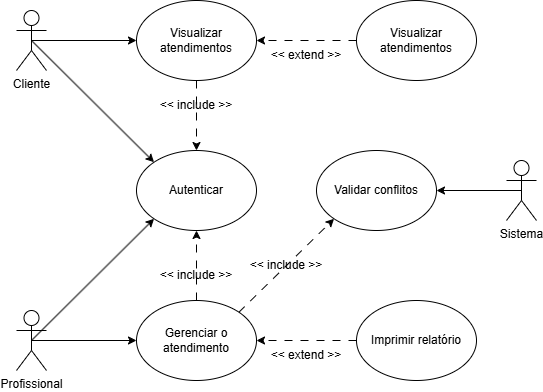

The diagram above was exported from draw.io. Its source (the exported page's mxGraphModel, read from the mxfile embedded in the PNG):
<mxGraphModel dx="1414" dy="777" grid="1" gridSize="10" guides="1" tooltips="1" connect="1" arrows="1" fold="1" page="1" pageScale="1" pageWidth="827" pageHeight="1169" math="0" shadow="0">
  <root>
    <mxCell id="0" />
    <mxCell id="1" parent="0" />
    <mxCell id="Cheb7xFdc2C-w1oOE4HX-1" parent="1" style="shape=umlActor;verticalLabelPosition=bottom;verticalAlign=top;html=1;outlineConnect=0;" value="Cliente" vertex="1">
      <mxGeometry height="60" width="30" x="154" y="405" as="geometry" />
    </mxCell>
    <mxCell id="Cheb7xFdc2C-w1oOE4HX-2" parent="1" style="ellipse;whiteSpace=wrap;html=1;" value="Autenticar" vertex="1">
      <mxGeometry height="80" width="120" x="274" y="545" as="geometry" />
    </mxCell>
    <mxCell id="Cheb7xFdc2C-w1oOE4HX-8" edge="1" parent="1" source="Cheb7xFdc2C-w1oOE4HX-1" style="endArrow=classic;html=1;rounded=0;exitX=0.5;exitY=0.5;exitDx=0;exitDy=0;exitPerimeter=0;entryX=0;entryY=0;entryDx=0;entryDy=0;" target="Cheb7xFdc2C-w1oOE4HX-2" value="">
      <mxGeometry height="50" relative="1" width="50" as="geometry">
        <mxPoint x="484" y="685" as="sourcePoint" />
        <mxPoint x="534" y="635" as="targetPoint" />
      </mxGeometry>
    </mxCell>
    <mxCell id="Cheb7xFdc2C-w1oOE4HX-9" parent="1" style="shape=umlActor;verticalLabelPosition=bottom;verticalAlign=top;html=1;outlineConnect=0;" value="Profissional" vertex="1">
      <mxGeometry height="60" width="30" x="154" y="705" as="geometry" />
    </mxCell>
    <mxCell id="Cheb7xFdc2C-w1oOE4HX-19" edge="1" parent="1" source="Cheb7xFdc2C-w1oOE4HX-10" style="edgeStyle=orthogonalEdgeStyle;rounded=0;orthogonalLoop=1;jettySize=auto;html=1;exitX=0.5;exitY=0;exitDx=0;exitDy=0;entryX=0.5;entryY=1;entryDx=0;entryDy=0;dashed=1;dashPattern=8 8;" target="Cheb7xFdc2C-w1oOE4HX-2">
      <mxGeometry relative="1" as="geometry" />
    </mxCell>
    <mxCell id="Cheb7xFdc2C-w1oOE4HX-10" parent="1" style="ellipse;whiteSpace=wrap;html=1;" value="Gerenciar o atendimento" vertex="1">
      <mxGeometry height="80" width="120" x="274" y="695" as="geometry" />
    </mxCell>
    <mxCell id="Cheb7xFdc2C-w1oOE4HX-13" parent="1" style="ellipse;whiteSpace=wrap;html=1;" value="Visualizar atendimentos" vertex="1">
      <mxGeometry height="80" width="120" x="274" y="395" as="geometry" />
    </mxCell>
    <mxCell id="Cheb7xFdc2C-w1oOE4HX-17" edge="1" parent="1" source="Cheb7xFdc2C-w1oOE4HX-9" style="endArrow=classic;html=1;rounded=0;entryX=0;entryY=1;entryDx=0;entryDy=0;exitX=0.5;exitY=0.5;exitDx=0;exitDy=0;exitPerimeter=0;" target="Cheb7xFdc2C-w1oOE4HX-2" value="">
      <mxGeometry height="50" relative="1" width="50" as="geometry">
        <mxPoint x="474" y="635" as="sourcePoint" />
        <mxPoint x="524" y="585" as="targetPoint" />
      </mxGeometry>
    </mxCell>
    <mxCell id="Cheb7xFdc2C-w1oOE4HX-20" parent="1" style="text;html=1;whiteSpace=wrap;strokeColor=none;fillColor=none;align=center;verticalAlign=middle;rounded=0;" value="&amp;lt;&amp;lt; include &amp;gt;&amp;gt;" vertex="1">
      <mxGeometry height="30" width="100" x="284" y="655" as="geometry" />
    </mxCell>
    <mxCell id="Cheb7xFdc2C-w1oOE4HX-22" parent="1" style="ellipse;whiteSpace=wrap;html=1;" value="Imprimir relatório" vertex="1">
      <mxGeometry height="80" width="120" x="494" y="695" as="geometry" />
    </mxCell>
    <mxCell id="Cheb7xFdc2C-w1oOE4HX-25" edge="1" parent="1" source="Cheb7xFdc2C-w1oOE4HX-1" style="endArrow=classic;html=1;rounded=0;exitX=0.5;exitY=0.5;exitDx=0;exitDy=0;exitPerimeter=0;entryX=0;entryY=0.5;entryDx=0;entryDy=0;" target="Cheb7xFdc2C-w1oOE4HX-13" value="">
      <mxGeometry height="50" relative="1" width="50" as="geometry">
        <mxPoint x="474" y="625" as="sourcePoint" />
        <mxPoint x="524" y="575" as="targetPoint" />
      </mxGeometry>
    </mxCell>
    <mxCell id="Cheb7xFdc2C-w1oOE4HX-26" edge="1" parent="1" source="Cheb7xFdc2C-w1oOE4HX-13" style="endArrow=classic;html=1;rounded=0;exitX=0.5;exitY=1;exitDx=0;exitDy=0;dashed=1;dashPattern=8 8;entryX=0.5;entryY=0;entryDx=0;entryDy=0;" target="Cheb7xFdc2C-w1oOE4HX-2" value="">
      <mxGeometry height="50" relative="1" width="50" as="geometry">
        <mxPoint x="474" y="625" as="sourcePoint" />
        <mxPoint x="394" y="535" as="targetPoint" />
      </mxGeometry>
    </mxCell>
    <mxCell id="Cheb7xFdc2C-w1oOE4HX-27" parent="1" style="text;html=1;whiteSpace=wrap;strokeColor=none;fillColor=none;align=center;verticalAlign=middle;rounded=0;" value="&amp;lt;&amp;lt; include &amp;gt;&amp;gt;" vertex="1">
      <mxGeometry height="30" width="100" x="284" y="485" as="geometry" />
    </mxCell>
    <mxCell id="Cheb7xFdc2C-w1oOE4HX-28" edge="1" parent="1" source="Cheb7xFdc2C-w1oOE4HX-9" style="endArrow=classic;html=1;rounded=0;entryX=0;entryY=0.5;entryDx=0;entryDy=0;exitX=0.5;exitY=0.5;exitDx=0;exitDy=0;exitPerimeter=0;" target="Cheb7xFdc2C-w1oOE4HX-10" value="">
      <mxGeometry height="50" relative="1" width="50" as="geometry">
        <mxPoint x="234" y="767" as="sourcePoint" />
        <mxPoint x="357" y="655" as="targetPoint" />
      </mxGeometry>
    </mxCell>
    <mxCell id="Cheb7xFdc2C-w1oOE4HX-30" edge="1" parent="1" source="Cheb7xFdc2C-w1oOE4HX-22" style="endArrow=classic;html=1;rounded=0;exitX=0;exitY=0.5;exitDx=0;exitDy=0;dashed=1;dashPattern=8 8;entryX=1;entryY=0.5;entryDx=0;entryDy=0;" target="Cheb7xFdc2C-w1oOE4HX-10" value="">
      <mxGeometry height="50" relative="1" width="50" as="geometry">
        <mxPoint x="474" y="625" as="sourcePoint" />
        <mxPoint x="444" y="785" as="targetPoint" />
      </mxGeometry>
    </mxCell>
    <mxCell id="Cheb7xFdc2C-w1oOE4HX-31" parent="1" style="text;html=1;whiteSpace=wrap;strokeColor=none;fillColor=none;align=center;verticalAlign=middle;rounded=0;" value="&amp;lt;&amp;lt; extend&amp;nbsp;&lt;span style=&quot;background-color: transparent; color: light-dark(rgb(0, 0, 0), rgb(255, 255, 255));&quot;&gt;&amp;gt;&amp;gt;&lt;/span&gt;" vertex="1">
      <mxGeometry height="30" width="100" x="394" y="735" as="geometry" />
    </mxCell>
    <mxCell id="Cheb7xFdc2C-w1oOE4HX-32" parent="1" style="shape=umlActor;verticalLabelPosition=bottom;verticalAlign=top;html=1;outlineConnect=0;" value="Sistema" vertex="1">
      <mxGeometry height="60" width="30" x="644" y="555" as="geometry" />
    </mxCell>
    <mxCell id="Cheb7xFdc2C-w1oOE4HX-35" parent="1" style="ellipse;whiteSpace=wrap;html=1;" value="Validar conflitos" vertex="1">
      <mxGeometry height="80" width="120" x="454" y="545" as="geometry" />
    </mxCell>
    <mxCell id="Cheb7xFdc2C-w1oOE4HX-36" edge="1" parent="1" source="Cheb7xFdc2C-w1oOE4HX-32" style="endArrow=classic;html=1;rounded=0;entryX=1;entryY=0.5;entryDx=0;entryDy=0;exitX=0.5;exitY=0.5;exitDx=0;exitDy=0;exitPerimeter=0;" target="Cheb7xFdc2C-w1oOE4HX-35" value="">
      <mxGeometry height="50" relative="1" width="50" as="geometry">
        <mxPoint x="424" y="655" as="sourcePoint" />
        <mxPoint x="474" y="605" as="targetPoint" />
      </mxGeometry>
    </mxCell>
    <mxCell id="Cheb7xFdc2C-w1oOE4HX-37" edge="1" parent="1" source="Cheb7xFdc2C-w1oOE4HX-10" style="endArrow=classic;html=1;rounded=0;exitX=1;exitY=0;exitDx=0;exitDy=0;dashed=1;dashPattern=8 8;entryX=0;entryY=1;entryDx=0;entryDy=0;" target="Cheb7xFdc2C-w1oOE4HX-35" value="">
      <mxGeometry height="50" relative="1" width="50" as="geometry">
        <mxPoint x="534" y="735" as="sourcePoint" />
        <mxPoint x="434" y="735" as="targetPoint" />
      </mxGeometry>
    </mxCell>
    <mxCell id="Cheb7xFdc2C-w1oOE4HX-38" parent="1" style="text;html=1;whiteSpace=wrap;strokeColor=none;fillColor=none;align=center;verticalAlign=middle;rounded=0;" value="&amp;lt;&amp;lt; include &amp;gt;&amp;gt;" vertex="1">
      <mxGeometry height="30" width="100" x="374" y="645" as="geometry" />
    </mxCell>
    <mxCell id="vPImeOTtkHtF_gmJD0X9-1" parent="1" style="ellipse;whiteSpace=wrap;html=1;" value="Visualizar atendimentos" vertex="1">
      <mxGeometry height="80" width="120" x="494" y="395" as="geometry" />
    </mxCell>
    <mxCell id="vPImeOTtkHtF_gmJD0X9-2" parent="1" style="text;html=1;whiteSpace=wrap;strokeColor=none;fillColor=none;align=center;verticalAlign=middle;rounded=0;" value="&amp;lt;&amp;lt; extend&amp;nbsp;&lt;span style=&quot;background-color: transparent; color: light-dark(rgb(0, 0, 0), rgb(255, 255, 255));&quot;&gt;&amp;gt;&amp;gt;&lt;/span&gt;" vertex="1">
      <mxGeometry height="30" width="100" x="394" y="435" as="geometry" />
    </mxCell>
    <mxCell id="vPImeOTtkHtF_gmJD0X9-4" edge="1" parent="1" source="vPImeOTtkHtF_gmJD0X9-1" style="endArrow=classic;html=1;rounded=0;exitX=0;exitY=0.5;exitDx=0;exitDy=0;dashed=1;dashPattern=8 8;entryX=1;entryY=0.5;entryDx=0;entryDy=0;" target="Cheb7xFdc2C-w1oOE4HX-13" value="">
      <mxGeometry height="50" relative="1" width="50" as="geometry">
        <mxPoint x="530" y="465" as="sourcePoint" />
        <mxPoint x="430" y="465" as="targetPoint" />
      </mxGeometry>
    </mxCell>
  </root>
</mxGraphModel>